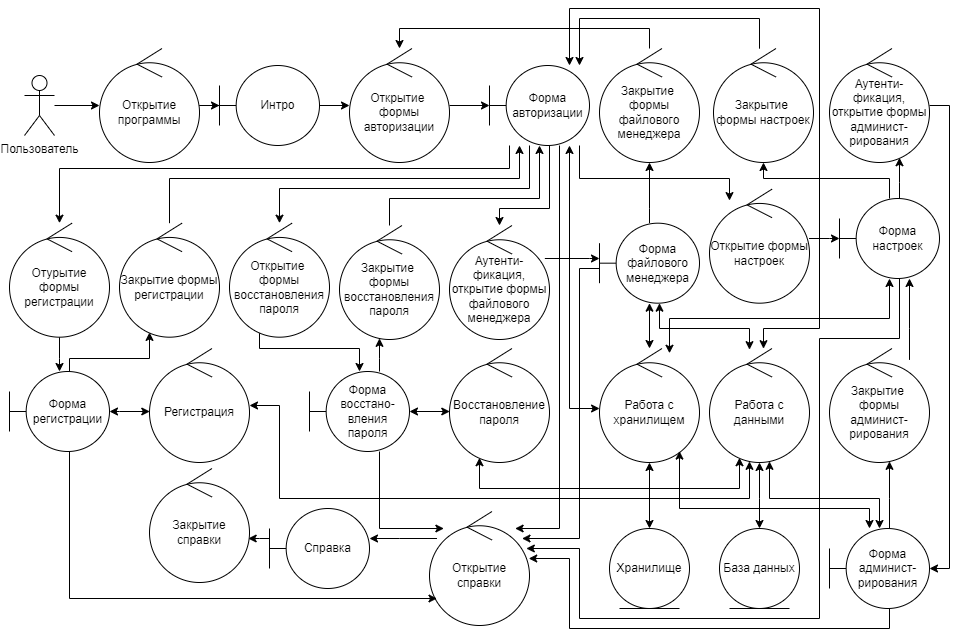

The diagram above was exported from draw.io. Its source (the exported page's mxGraphModel, read from the mxfile embedded in the PNG):
<mxGraphModel dx="2249" dy="865" grid="1" gridSize="10" guides="1" tooltips="1" connect="1" arrows="1" fold="1" page="1" pageScale="1" pageWidth="827" pageHeight="1169" math="0" shadow="0">
  <root>
    <mxCell id="0" />
    <mxCell id="1" parent="0" />
    <mxCell id="vv3TgDMPsHulDdS4rFCR-16" style="edgeStyle=orthogonalEdgeStyle;rounded=0;orthogonalLoop=1;jettySize=auto;html=1;" parent="1" source="F_xw-o7SSEhGCc8bsex2-1" target="F_xw-o7SSEhGCc8bsex2-3" edge="1">
      <mxGeometry relative="1" as="geometry" />
    </mxCell>
    <mxCell id="F_xw-o7SSEhGCc8bsex2-1" value="Открытие программы" style="ellipse;shape=umlControl;whiteSpace=wrap;html=1;" parent="1" vertex="1">
      <mxGeometry x="-200" y="210" width="100" height="114" as="geometry" />
    </mxCell>
    <mxCell id="vv3TgDMPsHulDdS4rFCR-15" style="edgeStyle=orthogonalEdgeStyle;rounded=0;orthogonalLoop=1;jettySize=auto;html=1;" parent="1" source="F_xw-o7SSEhGCc8bsex2-2" target="F_xw-o7SSEhGCc8bsex2-1" edge="1">
      <mxGeometry relative="1" as="geometry" />
    </mxCell>
    <mxCell id="F_xw-o7SSEhGCc8bsex2-2" value="Пользователь" style="shape=umlActor;verticalLabelPosition=bottom;verticalAlign=top;html=1;" parent="1" vertex="1">
      <mxGeometry x="-275" y="237" width="30" height="60" as="geometry" />
    </mxCell>
    <mxCell id="vv3TgDMPsHulDdS4rFCR-17" style="edgeStyle=orthogonalEdgeStyle;rounded=0;orthogonalLoop=1;jettySize=auto;html=1;" parent="1" source="F_xw-o7SSEhGCc8bsex2-3" target="F_xw-o7SSEhGCc8bsex2-4" edge="1">
      <mxGeometry relative="1" as="geometry" />
    </mxCell>
    <mxCell id="F_xw-o7SSEhGCc8bsex2-3" value="Интро" style="shape=umlBoundary;whiteSpace=wrap;html=1;" parent="1" vertex="1">
      <mxGeometry x="-80" y="227" width="100" height="80" as="geometry" />
    </mxCell>
    <mxCell id="vv3TgDMPsHulDdS4rFCR-18" style="edgeStyle=orthogonalEdgeStyle;rounded=0;orthogonalLoop=1;jettySize=auto;html=1;" parent="1" source="F_xw-o7SSEhGCc8bsex2-4" target="F_xw-o7SSEhGCc8bsex2-5" edge="1">
      <mxGeometry relative="1" as="geometry" />
    </mxCell>
    <mxCell id="F_xw-o7SSEhGCc8bsex2-4" value="Открытие &lt;br&gt;формы авторизации" style="ellipse;shape=umlControl;whiteSpace=wrap;html=1;" parent="1" vertex="1">
      <mxGeometry x="50" y="210" width="100" height="114" as="geometry" />
    </mxCell>
    <mxCell id="vv3TgDMPsHulDdS4rFCR-20" style="edgeStyle=orthogonalEdgeStyle;rounded=0;orthogonalLoop=1;jettySize=auto;html=1;" parent="1" source="F_xw-o7SSEhGCc8bsex2-5" target="vv3TgDMPsHulDdS4rFCR-9" edge="1">
      <mxGeometry relative="1" as="geometry">
        <Array as="points">
          <mxPoint x="280" y="340" />
          <mxPoint x="430" y="340" />
        </Array>
      </mxGeometry>
    </mxCell>
    <mxCell id="vv3TgDMPsHulDdS4rFCR-34" style="edgeStyle=orthogonalEdgeStyle;rounded=0;orthogonalLoop=1;jettySize=auto;html=1;" parent="1" source="F_xw-o7SSEhGCc8bsex2-5" target="F_xw-o7SSEhGCc8bsex2-7" edge="1">
      <mxGeometry relative="1" as="geometry">
        <Array as="points">
          <mxPoint x="250" y="370" />
          <mxPoint x="200" y="370" />
        </Array>
      </mxGeometry>
    </mxCell>
    <mxCell id="kOr35_IBIGAfECKfKOpq-4" style="edgeStyle=orthogonalEdgeStyle;rounded=0;orthogonalLoop=1;jettySize=auto;html=1;startArrow=none;startFill=0;" parent="1" source="F_xw-o7SSEhGCc8bsex2-5" target="vv3TgDMPsHulDdS4rFCR-32" edge="1">
      <mxGeometry relative="1" as="geometry">
        <Array as="points">
          <mxPoint x="210" y="330" />
          <mxPoint x="-240" y="330" />
        </Array>
      </mxGeometry>
    </mxCell>
    <mxCell id="kOr35_IBIGAfECKfKOpq-5" style="edgeStyle=orthogonalEdgeStyle;rounded=0;orthogonalLoop=1;jettySize=auto;html=1;startArrow=none;startFill=0;" parent="1" source="F_xw-o7SSEhGCc8bsex2-5" target="vv3TgDMPsHulDdS4rFCR-30" edge="1">
      <mxGeometry relative="1" as="geometry">
        <Array as="points">
          <mxPoint x="230" y="350" />
          <mxPoint x="-20" y="350" />
        </Array>
      </mxGeometry>
    </mxCell>
    <mxCell id="kOr35_IBIGAfECKfKOpq-21" style="edgeStyle=orthogonalEdgeStyle;rounded=0;orthogonalLoop=1;jettySize=auto;html=1;startArrow=none;startFill=0;" parent="1" source="F_xw-o7SSEhGCc8bsex2-5" target="vv3TgDMPsHulDdS4rFCR-1" edge="1">
      <mxGeometry relative="1" as="geometry">
        <mxPoint x="370" y="400" as="sourcePoint" />
        <Array as="points">
          <mxPoint x="260" y="690" />
        </Array>
      </mxGeometry>
    </mxCell>
    <mxCell id="THRv7fMrz-K_fMc5DmwK-1" style="edgeStyle=orthogonalEdgeStyle;rounded=0;orthogonalLoop=1;jettySize=auto;html=1;startArrow=classic;startFill=1;" edge="1" parent="1" source="F_xw-o7SSEhGCc8bsex2-5" target="vv3TgDMPsHulDdS4rFCR-10">
      <mxGeometry relative="1" as="geometry">
        <Array as="points">
          <mxPoint x="270" y="570" />
        </Array>
      </mxGeometry>
    </mxCell>
    <mxCell id="THRv7fMrz-K_fMc5DmwK-2" style="edgeStyle=orthogonalEdgeStyle;rounded=0;orthogonalLoop=1;jettySize=auto;html=1;startArrow=classic;startFill=1;" edge="1" parent="1" source="F_xw-o7SSEhGCc8bsex2-5" target="vv3TgDMPsHulDdS4rFCR-7">
      <mxGeometry relative="1" as="geometry">
        <Array as="points">
          <mxPoint x="270" y="170" />
          <mxPoint x="520" y="170" />
          <mxPoint x="520" y="490" />
          <mxPoint x="464" y="490" />
        </Array>
      </mxGeometry>
    </mxCell>
    <mxCell id="F_xw-o7SSEhGCc8bsex2-5" value="Форма авторизации" style="shape=umlBoundary;whiteSpace=wrap;html=1;direction=east;" parent="1" vertex="1">
      <mxGeometry x="190" y="227" width="100" height="80" as="geometry" />
    </mxCell>
    <mxCell id="vv3TgDMPsHulDdS4rFCR-36" style="edgeStyle=orthogonalEdgeStyle;rounded=0;orthogonalLoop=1;jettySize=auto;html=1;" parent="1" source="F_xw-o7SSEhGCc8bsex2-6" target="vv3TgDMPsHulDdS4rFCR-12" edge="1">
      <mxGeometry relative="1" as="geometry">
        <Array as="points">
          <mxPoint x="350" y="370" />
          <mxPoint x="350" y="370" />
        </Array>
      </mxGeometry>
    </mxCell>
    <mxCell id="kOr35_IBIGAfECKfKOpq-20" style="edgeStyle=orthogonalEdgeStyle;rounded=0;orthogonalLoop=1;jettySize=auto;html=1;startArrow=none;startFill=0;" parent="1" source="F_xw-o7SSEhGCc8bsex2-6" target="vv3TgDMPsHulDdS4rFCR-1" edge="1">
      <mxGeometry relative="1" as="geometry">
        <Array as="points">
          <mxPoint x="280" y="430" />
          <mxPoint x="280" y="700" />
        </Array>
      </mxGeometry>
    </mxCell>
    <mxCell id="kOr35_IBIGAfECKfKOpq-24" style="edgeStyle=orthogonalEdgeStyle;rounded=0;orthogonalLoop=1;jettySize=auto;html=1;startArrow=classic;startFill=1;" parent="1" source="F_xw-o7SSEhGCc8bsex2-6" target="vv3TgDMPsHulDdS4rFCR-10" edge="1">
      <mxGeometry relative="1" as="geometry">
        <Array as="points">
          <mxPoint x="370" y="460" />
          <mxPoint x="370" y="460" />
        </Array>
      </mxGeometry>
    </mxCell>
    <mxCell id="kOr35_IBIGAfECKfKOpq-25" style="edgeStyle=orthogonalEdgeStyle;rounded=0;orthogonalLoop=1;jettySize=auto;html=1;startArrow=classic;startFill=1;" parent="1" source="F_xw-o7SSEhGCc8bsex2-6" target="vv3TgDMPsHulDdS4rFCR-7" edge="1">
      <mxGeometry relative="1" as="geometry">
        <Array as="points">
          <mxPoint x="360" y="490" />
          <mxPoint x="450" y="490" />
        </Array>
        <mxPoint x="452" y="830" as="sourcePoint" />
      </mxGeometry>
    </mxCell>
    <mxCell id="F_xw-o7SSEhGCc8bsex2-6" value="Форма файлового менеджера" style="shape=umlBoundary;whiteSpace=wrap;html=1;" parent="1" vertex="1">
      <mxGeometry x="300" y="384.68" width="100" height="80" as="geometry" />
    </mxCell>
    <mxCell id="vv3TgDMPsHulDdS4rFCR-35" style="edgeStyle=orthogonalEdgeStyle;rounded=0;orthogonalLoop=1;jettySize=auto;html=1;" parent="1" source="F_xw-o7SSEhGCc8bsex2-7" target="F_xw-o7SSEhGCc8bsex2-6" edge="1">
      <mxGeometry relative="1" as="geometry">
        <Array as="points">
          <mxPoint x="290" y="420" />
          <mxPoint x="290" y="420" />
        </Array>
      </mxGeometry>
    </mxCell>
    <mxCell id="F_xw-o7SSEhGCc8bsex2-7" value="Аутенти-фикация, открытие формы файлового менеджера" style="ellipse;shape=umlControl;whiteSpace=wrap;html=1;" parent="1" vertex="1">
      <mxGeometry x="150" y="387" width="100" height="114" as="geometry" />
    </mxCell>
    <mxCell id="F_xw-o7SSEhGCc8bsex2-8" value="Хранилище" style="ellipse;shape=umlEntity;whiteSpace=wrap;html=1;" parent="1" vertex="1">
      <mxGeometry x="310" y="690" width="80" height="80" as="geometry" />
    </mxCell>
    <mxCell id="F_xw-o7SSEhGCc8bsex2-9" value="База данных" style="ellipse;shape=umlEntity;whiteSpace=wrap;html=1;" parent="1" vertex="1">
      <mxGeometry x="420" y="690" width="80" height="80" as="geometry" />
    </mxCell>
    <mxCell id="kOr35_IBIGAfECKfKOpq-32" style="edgeStyle=orthogonalEdgeStyle;rounded=0;orthogonalLoop=1;jettySize=auto;html=1;startArrow=none;startFill=0;" parent="1" source="F_xw-o7SSEhGCc8bsex2-10" target="vv3TgDMPsHulDdS4rFCR-2" edge="1">
      <mxGeometry relative="1" as="geometry">
        <Array as="points">
          <mxPoint x="-40" y="700" />
          <mxPoint x="-40" y="700" />
        </Array>
      </mxGeometry>
    </mxCell>
    <mxCell id="F_xw-o7SSEhGCc8bsex2-10" value="Справка" style="shape=umlBoundary;whiteSpace=wrap;html=1;" parent="1" vertex="1">
      <mxGeometry x="-30" y="670" width="100" height="80" as="geometry" />
    </mxCell>
    <mxCell id="kOr35_IBIGAfECKfKOpq-30" style="edgeStyle=orthogonalEdgeStyle;rounded=0;orthogonalLoop=1;jettySize=auto;html=1;startArrow=none;startFill=0;" parent="1" source="vv3TgDMPsHulDdS4rFCR-1" target="F_xw-o7SSEhGCc8bsex2-10" edge="1">
      <mxGeometry relative="1" as="geometry">
        <Array as="points">
          <mxPoint x="100" y="700" />
          <mxPoint x="100" y="700" />
        </Array>
      </mxGeometry>
    </mxCell>
    <mxCell id="vv3TgDMPsHulDdS4rFCR-1" value="Открытие справки" style="ellipse;shape=umlControl;whiteSpace=wrap;html=1;" parent="1" vertex="1">
      <mxGeometry x="130" y="673.0000000000001" width="100" height="114" as="geometry" />
    </mxCell>
    <mxCell id="vv3TgDMPsHulDdS4rFCR-2" value="Закрытие справки" style="ellipse;shape=umlControl;whiteSpace=wrap;html=1;" parent="1" vertex="1">
      <mxGeometry x="-150" y="630" width="100" height="114" as="geometry" />
    </mxCell>
    <mxCell id="kOr35_IBIGAfECKfKOpq-9" style="edgeStyle=orthogonalEdgeStyle;rounded=0;orthogonalLoop=1;jettySize=auto;html=1;startArrow=none;startFill=0;" parent="1" source="vv3TgDMPsHulDdS4rFCR-3" target="vv3TgDMPsHulDdS4rFCR-31" edge="1">
      <mxGeometry relative="1" as="geometry">
        <Array as="points">
          <mxPoint x="80" y="520" />
          <mxPoint x="80" y="520" />
        </Array>
      </mxGeometry>
    </mxCell>
    <mxCell id="kOr35_IBIGAfECKfKOpq-13" style="edgeStyle=orthogonalEdgeStyle;rounded=0;orthogonalLoop=1;jettySize=auto;html=1;startArrow=classic;startFill=1;" parent="1" source="vv3TgDMPsHulDdS4rFCR-3" target="vv3TgDMPsHulDdS4rFCR-6" edge="1">
      <mxGeometry relative="1" as="geometry">
        <Array as="points">
          <mxPoint x="50" y="560" />
          <mxPoint x="50" y="560" />
        </Array>
      </mxGeometry>
    </mxCell>
    <mxCell id="kOr35_IBIGAfECKfKOpq-19" style="edgeStyle=orthogonalEdgeStyle;rounded=0;orthogonalLoop=1;jettySize=auto;html=1;startArrow=none;startFill=0;" parent="1" source="vv3TgDMPsHulDdS4rFCR-3" target="vv3TgDMPsHulDdS4rFCR-1" edge="1">
      <mxGeometry relative="1" as="geometry">
        <Array as="points">
          <mxPoint x="80" y="690" />
        </Array>
      </mxGeometry>
    </mxCell>
    <mxCell id="vv3TgDMPsHulDdS4rFCR-3" value="Форма восстано-вления пароля" style="shape=umlBoundary;whiteSpace=wrap;html=1;" parent="1" vertex="1">
      <mxGeometry x="10" y="533" width="100" height="80" as="geometry" />
    </mxCell>
    <mxCell id="kOr35_IBIGAfECKfKOpq-11" style="edgeStyle=orthogonalEdgeStyle;rounded=0;orthogonalLoop=1;jettySize=auto;html=1;startArrow=none;startFill=0;" parent="1" source="vv3TgDMPsHulDdS4rFCR-4" target="vv3TgDMPsHulDdS4rFCR-33" edge="1">
      <mxGeometry relative="1" as="geometry">
        <mxPoint x="-110" y="520" as="sourcePoint" />
        <Array as="points">
          <mxPoint x="-230" y="520" />
          <mxPoint x="-150" y="520" />
        </Array>
      </mxGeometry>
    </mxCell>
    <mxCell id="kOr35_IBIGAfECKfKOpq-12" style="edgeStyle=orthogonalEdgeStyle;rounded=0;orthogonalLoop=1;jettySize=auto;html=1;startArrow=classic;startFill=1;" parent="1" source="vv3TgDMPsHulDdS4rFCR-4" target="vv3TgDMPsHulDdS4rFCR-5" edge="1">
      <mxGeometry relative="1" as="geometry">
        <Array as="points">
          <mxPoint x="-180" y="573" />
          <mxPoint x="-180" y="573" />
        </Array>
      </mxGeometry>
    </mxCell>
    <mxCell id="kOr35_IBIGAfECKfKOpq-18" style="edgeStyle=orthogonalEdgeStyle;rounded=0;orthogonalLoop=1;jettySize=auto;html=1;startArrow=none;startFill=0;" parent="1" source="vv3TgDMPsHulDdS4rFCR-4" target="vv3TgDMPsHulDdS4rFCR-1" edge="1">
      <mxGeometry relative="1" as="geometry">
        <Array as="points">
          <mxPoint x="-230" y="760" />
        </Array>
      </mxGeometry>
    </mxCell>
    <mxCell id="vv3TgDMPsHulDdS4rFCR-4" value="Форма регистрации" style="shape=umlBoundary;whiteSpace=wrap;html=1;" parent="1" vertex="1">
      <mxGeometry x="-290" y="533" width="100" height="80" as="geometry" />
    </mxCell>
    <mxCell id="kOr35_IBIGAfECKfKOpq-15" style="edgeStyle=orthogonalEdgeStyle;rounded=0;orthogonalLoop=1;jettySize=auto;html=1;startArrow=classic;startFill=1;" parent="1" source="vv3TgDMPsHulDdS4rFCR-5" target="vv3TgDMPsHulDdS4rFCR-7" edge="1">
      <mxGeometry relative="1" as="geometry">
        <Array as="points">
          <mxPoint x="-20" y="567" />
          <mxPoint x="-20" y="660" />
          <mxPoint x="450" y="660" />
        </Array>
      </mxGeometry>
    </mxCell>
    <mxCell id="vv3TgDMPsHulDdS4rFCR-5" value="Регистрация" style="ellipse;shape=umlControl;whiteSpace=wrap;html=1;" parent="1" vertex="1">
      <mxGeometry x="-150" y="510" width="100" height="114" as="geometry" />
    </mxCell>
    <mxCell id="kOr35_IBIGAfECKfKOpq-14" style="edgeStyle=orthogonalEdgeStyle;rounded=0;orthogonalLoop=1;jettySize=auto;html=1;startArrow=classic;startFill=1;" parent="1" source="vv3TgDMPsHulDdS4rFCR-6" target="vv3TgDMPsHulDdS4rFCR-7" edge="1">
      <mxGeometry relative="1" as="geometry">
        <mxPoint x="180" y="720" as="sourcePoint" />
        <Array as="points">
          <mxPoint x="180" y="650" />
          <mxPoint x="440" y="650" />
        </Array>
      </mxGeometry>
    </mxCell>
    <mxCell id="vv3TgDMPsHulDdS4rFCR-6" value="Восстановление пароля" style="ellipse;shape=umlControl;whiteSpace=wrap;html=1;" parent="1" vertex="1">
      <mxGeometry x="150" y="510" width="100" height="114" as="geometry" />
    </mxCell>
    <mxCell id="vv3TgDMPsHulDdS4rFCR-38" style="edgeStyle=orthogonalEdgeStyle;rounded=0;orthogonalLoop=1;jettySize=auto;html=1;startArrow=classic;startFill=1;" parent="1" source="vv3TgDMPsHulDdS4rFCR-7" target="F_xw-o7SSEhGCc8bsex2-9" edge="1">
      <mxGeometry relative="1" as="geometry">
        <Array as="points">
          <mxPoint x="460" y="660" />
          <mxPoint x="460" y="660" />
        </Array>
      </mxGeometry>
    </mxCell>
    <mxCell id="vv3TgDMPsHulDdS4rFCR-7" value="Работа с данными" style="ellipse;shape=umlControl;whiteSpace=wrap;html=1;" parent="1" vertex="1">
      <mxGeometry x="410" y="510" width="100" height="114" as="geometry" />
    </mxCell>
    <mxCell id="vv3TgDMPsHulDdS4rFCR-22" style="edgeStyle=orthogonalEdgeStyle;rounded=0;orthogonalLoop=1;jettySize=auto;html=1;" parent="1" source="vv3TgDMPsHulDdS4rFCR-8" target="vv3TgDMPsHulDdS4rFCR-11" edge="1">
      <mxGeometry relative="1" as="geometry">
        <Array as="points">
          <mxPoint x="590" y="340" />
          <mxPoint x="464" y="340" />
        </Array>
      </mxGeometry>
    </mxCell>
    <mxCell id="vv3TgDMPsHulDdS4rFCR-26" style="edgeStyle=orthogonalEdgeStyle;rounded=0;orthogonalLoop=1;jettySize=auto;html=1;" parent="1" source="vv3TgDMPsHulDdS4rFCR-8" target="vv3TgDMPsHulDdS4rFCR-24" edge="1">
      <mxGeometry relative="1" as="geometry">
        <Array as="points">
          <mxPoint x="600" y="344" />
          <mxPoint x="600" y="344" />
        </Array>
      </mxGeometry>
    </mxCell>
    <mxCell id="kOr35_IBIGAfECKfKOpq-2" style="edgeStyle=orthogonalEdgeStyle;rounded=0;orthogonalLoop=1;jettySize=auto;html=1;startArrow=classic;startFill=1;" parent="1" source="vv3TgDMPsHulDdS4rFCR-8" target="vv3TgDMPsHulDdS4rFCR-10" edge="1">
      <mxGeometry relative="1" as="geometry">
        <Array as="points">
          <mxPoint x="590" y="480" />
          <mxPoint x="370" y="480" />
        </Array>
      </mxGeometry>
    </mxCell>
    <mxCell id="kOr35_IBIGAfECKfKOpq-22" style="edgeStyle=orthogonalEdgeStyle;rounded=0;orthogonalLoop=1;jettySize=auto;html=1;startArrow=none;startFill=0;" parent="1" source="vv3TgDMPsHulDdS4rFCR-8" target="vv3TgDMPsHulDdS4rFCR-1" edge="1">
      <mxGeometry relative="1" as="geometry">
        <Array as="points">
          <mxPoint x="600" y="500" />
          <mxPoint x="520" y="500" />
          <mxPoint x="520" y="780" />
          <mxPoint x="280" y="780" />
          <mxPoint x="280" y="710" />
        </Array>
        <mxPoint x="270" y="720" as="targetPoint" />
      </mxGeometry>
    </mxCell>
    <mxCell id="vv3TgDMPsHulDdS4rFCR-8" value="Форма настроек" style="shape=umlBoundary;whiteSpace=wrap;html=1;" parent="1" vertex="1">
      <mxGeometry x="540" y="360" width="100" height="80" as="geometry" />
    </mxCell>
    <mxCell id="vv3TgDMPsHulDdS4rFCR-21" style="edgeStyle=orthogonalEdgeStyle;rounded=0;orthogonalLoop=1;jettySize=auto;html=1;" parent="1" source="vv3TgDMPsHulDdS4rFCR-9" target="vv3TgDMPsHulDdS4rFCR-8" edge="1">
      <mxGeometry relative="1" as="geometry">
        <Array as="points">
          <mxPoint x="530" y="400" />
          <mxPoint x="530" y="400" />
        </Array>
      </mxGeometry>
    </mxCell>
    <mxCell id="vv3TgDMPsHulDdS4rFCR-9" value="Открытие формы настроек" style="ellipse;shape=umlControl;whiteSpace=wrap;html=1;" parent="1" vertex="1">
      <mxGeometry x="410" y="350.68" width="100" height="114" as="geometry" />
    </mxCell>
    <mxCell id="kOr35_IBIGAfECKfKOpq-1" style="edgeStyle=orthogonalEdgeStyle;rounded=0;orthogonalLoop=1;jettySize=auto;html=1;startArrow=classic;startFill=1;" parent="1" source="vv3TgDMPsHulDdS4rFCR-10" target="F_xw-o7SSEhGCc8bsex2-8" edge="1">
      <mxGeometry relative="1" as="geometry">
        <Array as="points">
          <mxPoint x="360" y="710" />
          <mxPoint x="360" y="710" />
        </Array>
      </mxGeometry>
    </mxCell>
    <mxCell id="vv3TgDMPsHulDdS4rFCR-10" value="Работа с хранилищем" style="ellipse;shape=umlControl;whiteSpace=wrap;html=1;" parent="1" vertex="1">
      <mxGeometry x="300" y="510" width="100" height="114" as="geometry" />
    </mxCell>
    <mxCell id="vv3TgDMPsHulDdS4rFCR-23" style="edgeStyle=orthogonalEdgeStyle;rounded=0;orthogonalLoop=1;jettySize=auto;html=1;" parent="1" source="vv3TgDMPsHulDdS4rFCR-11" target="F_xw-o7SSEhGCc8bsex2-5" edge="1">
      <mxGeometry relative="1" as="geometry">
        <Array as="points">
          <mxPoint x="460" y="180" />
          <mxPoint x="280" y="180" />
        </Array>
      </mxGeometry>
    </mxCell>
    <mxCell id="vv3TgDMPsHulDdS4rFCR-11" value="Закрытие &lt;br&gt;формы настроек" style="ellipse;shape=umlControl;whiteSpace=wrap;html=1;" parent="1" vertex="1">
      <mxGeometry x="414" y="210" width="100" height="114" as="geometry" />
    </mxCell>
    <mxCell id="vv3TgDMPsHulDdS4rFCR-37" style="edgeStyle=orthogonalEdgeStyle;rounded=0;orthogonalLoop=1;jettySize=auto;html=1;" parent="1" source="vv3TgDMPsHulDdS4rFCR-12" target="F_xw-o7SSEhGCc8bsex2-4" edge="1">
      <mxGeometry relative="1" as="geometry">
        <Array as="points">
          <mxPoint x="350" y="190" />
          <mxPoint x="100" y="190" />
        </Array>
      </mxGeometry>
    </mxCell>
    <mxCell id="vv3TgDMPsHulDdS4rFCR-12" value="Закрытие &lt;br&gt;формы файлового менеджера" style="ellipse;shape=umlControl;whiteSpace=wrap;html=1;" parent="1" vertex="1">
      <mxGeometry x="300" y="210" width="100" height="114" as="geometry" />
    </mxCell>
    <mxCell id="vv3TgDMPsHulDdS4rFCR-28" style="edgeStyle=orthogonalEdgeStyle;rounded=0;orthogonalLoop=1;jettySize=auto;html=1;" parent="1" source="vv3TgDMPsHulDdS4rFCR-14" target="vv3TgDMPsHulDdS4rFCR-25" edge="1">
      <mxGeometry relative="1" as="geometry">
        <Array as="points">
          <mxPoint x="590" y="660" />
          <mxPoint x="590" y="660" />
        </Array>
      </mxGeometry>
    </mxCell>
    <mxCell id="vv3TgDMPsHulDdS4rFCR-39" style="edgeStyle=orthogonalEdgeStyle;rounded=0;orthogonalLoop=1;jettySize=auto;html=1;startArrow=classic;startFill=1;" parent="1" source="vv3TgDMPsHulDdS4rFCR-14" target="vv3TgDMPsHulDdS4rFCR-7" edge="1">
      <mxGeometry relative="1" as="geometry">
        <Array as="points">
          <mxPoint x="580" y="660" />
          <mxPoint x="470" y="660" />
        </Array>
      </mxGeometry>
    </mxCell>
    <mxCell id="kOr35_IBIGAfECKfKOpq-3" style="edgeStyle=orthogonalEdgeStyle;rounded=0;orthogonalLoop=1;jettySize=auto;html=1;startArrow=classic;startFill=1;" parent="1" source="vv3TgDMPsHulDdS4rFCR-14" target="vv3TgDMPsHulDdS4rFCR-10" edge="1">
      <mxGeometry relative="1" as="geometry">
        <Array as="points">
          <mxPoint x="570" y="670" />
          <mxPoint x="380" y="670" />
        </Array>
      </mxGeometry>
    </mxCell>
    <mxCell id="kOr35_IBIGAfECKfKOpq-23" style="edgeStyle=orthogonalEdgeStyle;rounded=0;orthogonalLoop=1;jettySize=auto;html=1;startArrow=none;startFill=0;" parent="1" source="vv3TgDMPsHulDdS4rFCR-14" target="vv3TgDMPsHulDdS4rFCR-1" edge="1">
      <mxGeometry relative="1" as="geometry">
        <Array as="points">
          <mxPoint x="590" y="790" />
          <mxPoint x="270" y="790" />
          <mxPoint x="270" y="720" />
        </Array>
        <mxPoint x="260" y="720" as="targetPoint" />
      </mxGeometry>
    </mxCell>
    <mxCell id="vv3TgDMPsHulDdS4rFCR-14" value="Форма админист-рирования" style="shape=umlBoundary;whiteSpace=wrap;html=1;" parent="1" vertex="1">
      <mxGeometry x="530" y="690" width="100" height="80" as="geometry" />
    </mxCell>
    <mxCell id="vv3TgDMPsHulDdS4rFCR-27" style="edgeStyle=orthogonalEdgeStyle;rounded=0;orthogonalLoop=1;jettySize=auto;html=1;" parent="1" source="vv3TgDMPsHulDdS4rFCR-24" target="vv3TgDMPsHulDdS4rFCR-14" edge="1">
      <mxGeometry relative="1" as="geometry">
        <Array as="points">
          <mxPoint x="650" y="267" />
          <mxPoint x="650" y="730" />
        </Array>
      </mxGeometry>
    </mxCell>
    <mxCell id="vv3TgDMPsHulDdS4rFCR-24" value="Аутенти-фикация, открытие формы админист-рирования" style="ellipse;shape=umlControl;whiteSpace=wrap;html=1;" parent="1" vertex="1">
      <mxGeometry x="530" y="210" width="100" height="114" as="geometry" />
    </mxCell>
    <mxCell id="vv3TgDMPsHulDdS4rFCR-29" style="edgeStyle=orthogonalEdgeStyle;rounded=0;orthogonalLoop=1;jettySize=auto;html=1;" parent="1" source="vv3TgDMPsHulDdS4rFCR-25" target="vv3TgDMPsHulDdS4rFCR-8" edge="1">
      <mxGeometry relative="1" as="geometry">
        <Array as="points">
          <mxPoint x="610" y="490" />
          <mxPoint x="610" y="490" />
        </Array>
      </mxGeometry>
    </mxCell>
    <mxCell id="vv3TgDMPsHulDdS4rFCR-25" value="Закрытие &lt;br&gt;формы админист-рирования" style="ellipse;shape=umlControl;whiteSpace=wrap;html=1;" parent="1" vertex="1">
      <mxGeometry x="530" y="510" width="100" height="114" as="geometry" />
    </mxCell>
    <mxCell id="kOr35_IBIGAfECKfKOpq-8" style="edgeStyle=orthogonalEdgeStyle;rounded=0;orthogonalLoop=1;jettySize=auto;html=1;startArrow=none;startFill=0;" parent="1" source="vv3TgDMPsHulDdS4rFCR-30" target="vv3TgDMPsHulDdS4rFCR-3" edge="1">
      <mxGeometry relative="1" as="geometry">
        <Array as="points">
          <mxPoint x="-40" y="510" />
          <mxPoint x="60" y="510" />
        </Array>
      </mxGeometry>
    </mxCell>
    <mxCell id="vv3TgDMPsHulDdS4rFCR-30" value="Открытие &lt;br&gt;формы восстановления пароля" style="ellipse;shape=umlControl;whiteSpace=wrap;html=1;" parent="1" vertex="1">
      <mxGeometry x="-70" y="384.68000000000006" width="100" height="114" as="geometry" />
    </mxCell>
    <mxCell id="kOr35_IBIGAfECKfKOpq-7" style="edgeStyle=orthogonalEdgeStyle;rounded=0;orthogonalLoop=1;jettySize=auto;html=1;startArrow=none;startFill=0;" parent="1" source="vv3TgDMPsHulDdS4rFCR-31" target="F_xw-o7SSEhGCc8bsex2-5" edge="1">
      <mxGeometry relative="1" as="geometry">
        <Array as="points">
          <mxPoint x="90" y="360" />
          <mxPoint x="240" y="360" />
        </Array>
      </mxGeometry>
    </mxCell>
    <mxCell id="vv3TgDMPsHulDdS4rFCR-31" value="Закрытие &lt;br&gt;формы восстановления пароля" style="ellipse;shape=umlControl;whiteSpace=wrap;html=1;" parent="1" vertex="1">
      <mxGeometry x="40" y="387" width="100" height="114" as="geometry" />
    </mxCell>
    <mxCell id="kOr35_IBIGAfECKfKOpq-10" style="edgeStyle=orthogonalEdgeStyle;rounded=0;orthogonalLoop=1;jettySize=auto;html=1;startArrow=none;startFill=0;" parent="1" source="vv3TgDMPsHulDdS4rFCR-32" target="vv3TgDMPsHulDdS4rFCR-4" edge="1">
      <mxGeometry relative="1" as="geometry">
        <Array as="points">
          <mxPoint x="-240" y="520" />
          <mxPoint x="-240" y="520" />
        </Array>
      </mxGeometry>
    </mxCell>
    <mxCell id="vv3TgDMPsHulDdS4rFCR-32" value="Отурытие формы регистрации" style="ellipse;shape=umlControl;whiteSpace=wrap;html=1;" parent="1" vertex="1">
      <mxGeometry x="-290" y="384.68" width="100" height="114" as="geometry" />
    </mxCell>
    <mxCell id="kOr35_IBIGAfECKfKOpq-6" style="edgeStyle=orthogonalEdgeStyle;rounded=0;orthogonalLoop=1;jettySize=auto;html=1;startArrow=none;startFill=0;" parent="1" source="vv3TgDMPsHulDdS4rFCR-33" target="F_xw-o7SSEhGCc8bsex2-5" edge="1">
      <mxGeometry relative="1" as="geometry">
        <Array as="points">
          <mxPoint x="-130" y="340" />
          <mxPoint x="220" y="340" />
        </Array>
      </mxGeometry>
    </mxCell>
    <mxCell id="vv3TgDMPsHulDdS4rFCR-33" value="Закрытие формы регистрации" style="ellipse;shape=umlControl;whiteSpace=wrap;html=1;" parent="1" vertex="1">
      <mxGeometry x="-180" y="384.68" width="100" height="114" as="geometry" />
    </mxCell>
  </root>
</mxGraphModel>